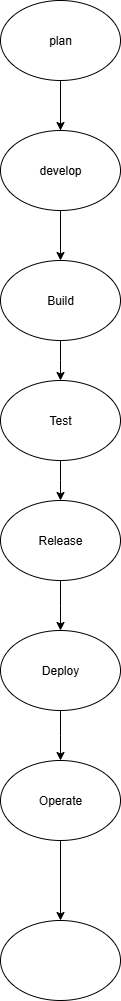

The diagram above was exported from draw.io. Its source (the exported page's mxGraphModel, read from the mxfile embedded in the PNG):
<mxGraphModel dx="1042" dy="562" grid="1" gridSize="10" guides="1" tooltips="1" connect="1" arrows="1" fold="1" page="1" pageScale="1" pageWidth="827" pageHeight="1169" math="0" shadow="0">
  <root>
    <mxCell id="0" />
    <mxCell id="1" parent="0" />
    <mxCell id="xt4l7yzDSZg6hYI53oUL-3" value="" style="edgeStyle=orthogonalEdgeStyle;rounded=0;orthogonalLoop=1;jettySize=auto;html=1;entryX=0.5;entryY=0;entryDx=0;entryDy=0;" edge="1" parent="1" source="xt4l7yzDSZg6hYI53oUL-1" target="xt4l7yzDSZg6hYI53oUL-7">
      <mxGeometry relative="1" as="geometry">
        <mxPoint x="320" y="240" as="targetPoint" />
      </mxGeometry>
    </mxCell>
    <mxCell id="xt4l7yzDSZg6hYI53oUL-1" value="plan" style="ellipse;whiteSpace=wrap;html=1;" vertex="1" parent="1">
      <mxGeometry x="260" y="20" width="120" height="80" as="geometry" />
    </mxCell>
    <mxCell id="xt4l7yzDSZg6hYI53oUL-21" style="edgeStyle=orthogonalEdgeStyle;rounded=0;orthogonalLoop=1;jettySize=auto;html=1;" edge="1" parent="1" source="xt4l7yzDSZg6hYI53oUL-4">
      <mxGeometry relative="1" as="geometry">
        <mxPoint x="320" y="150" as="targetPoint" />
      </mxGeometry>
    </mxCell>
    <mxCell id="xt4l7yzDSZg6hYI53oUL-4" value="develop" style="ellipse;whiteSpace=wrap;html=1;" vertex="1" parent="1">
      <mxGeometry x="260" y="150" width="120" height="80" as="geometry" />
    </mxCell>
    <mxCell id="xt4l7yzDSZg6hYI53oUL-9" value="" style="edgeStyle=orthogonalEdgeStyle;rounded=0;orthogonalLoop=1;jettySize=auto;html=1;" edge="1" parent="1" source="xt4l7yzDSZg6hYI53oUL-7">
      <mxGeometry relative="1" as="geometry">
        <mxPoint x="320" y="400" as="targetPoint" />
      </mxGeometry>
    </mxCell>
    <mxCell id="xt4l7yzDSZg6hYI53oUL-7" value="Build" style="ellipse;whiteSpace=wrap;html=1;" vertex="1" parent="1">
      <mxGeometry x="260" y="280" width="120" height="80" as="geometry" />
    </mxCell>
    <mxCell id="xt4l7yzDSZg6hYI53oUL-12" value="" style="edgeStyle=orthogonalEdgeStyle;rounded=0;orthogonalLoop=1;jettySize=auto;html=1;" edge="1" parent="1" source="xt4l7yzDSZg6hYI53oUL-10">
      <mxGeometry relative="1" as="geometry">
        <mxPoint x="320" y="520" as="targetPoint" />
      </mxGeometry>
    </mxCell>
    <mxCell id="xt4l7yzDSZg6hYI53oUL-10" value="Test" style="ellipse;whiteSpace=wrap;html=1;" vertex="1" parent="1">
      <mxGeometry x="260" y="400" width="120" height="80" as="geometry" />
    </mxCell>
    <mxCell id="xt4l7yzDSZg6hYI53oUL-15" value="" style="edgeStyle=orthogonalEdgeStyle;rounded=0;orthogonalLoop=1;jettySize=auto;html=1;" edge="1" parent="1" source="xt4l7yzDSZg6hYI53oUL-13">
      <mxGeometry relative="1" as="geometry">
        <mxPoint x="320" y="650" as="targetPoint" />
      </mxGeometry>
    </mxCell>
    <mxCell id="xt4l7yzDSZg6hYI53oUL-13" value="Release" style="ellipse;whiteSpace=wrap;html=1;" vertex="1" parent="1">
      <mxGeometry x="260" y="520" width="120" height="80" as="geometry" />
    </mxCell>
    <mxCell id="xt4l7yzDSZg6hYI53oUL-18" value="" style="edgeStyle=orthogonalEdgeStyle;rounded=0;orthogonalLoop=1;jettySize=auto;html=1;" edge="1" parent="1" source="xt4l7yzDSZg6hYI53oUL-16">
      <mxGeometry relative="1" as="geometry">
        <mxPoint x="320" y="780" as="targetPoint" />
      </mxGeometry>
    </mxCell>
    <mxCell id="xt4l7yzDSZg6hYI53oUL-16" value="Deploy" style="ellipse;whiteSpace=wrap;html=1;" vertex="1" parent="1">
      <mxGeometry x="260" y="650" width="120" height="80" as="geometry" />
    </mxCell>
    <mxCell id="xt4l7yzDSZg6hYI53oUL-26" value="" style="edgeStyle=orthogonalEdgeStyle;rounded=0;orthogonalLoop=1;jettySize=auto;html=1;" edge="1" parent="1" source="xt4l7yzDSZg6hYI53oUL-24" target="xt4l7yzDSZg6hYI53oUL-25">
      <mxGeometry relative="1" as="geometry" />
    </mxCell>
    <mxCell id="xt4l7yzDSZg6hYI53oUL-24" value="Operate" style="ellipse;whiteSpace=wrap;html=1;" vertex="1" parent="1">
      <mxGeometry x="260" y="780" width="120" height="80" as="geometry" />
    </mxCell>
    <mxCell id="xt4l7yzDSZg6hYI53oUL-25" value="" style="ellipse;whiteSpace=wrap;html=1;" vertex="1" parent="1">
      <mxGeometry x="260" y="940" width="120" height="80" as="geometry" />
    </mxCell>
  </root>
</mxGraphModel>